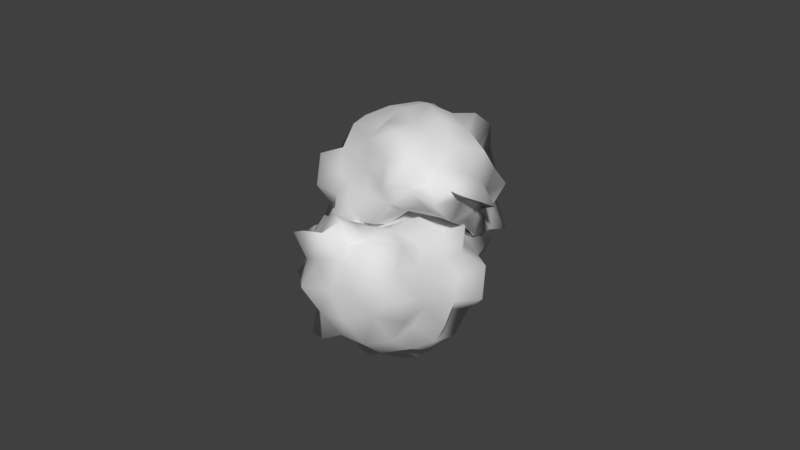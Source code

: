 # Source: ParB13.blend  (saved by Blender 2.79.0; exported with 4.5.12 LTS)
import bpy
from mathutils import Matrix  # noqa: F401  (used for matrix-valued properties, if any)

bpy.ops.wm.read_factory_settings(use_empty=True)
scene = bpy.context.scene
scene.name = 'Scene'

# ---- collections
col_collection_1 = bpy.data.collections.new('Collection 1'); scene.collection.children.link(col_collection_1)

# ---- world
world_world = bpy.data.worlds.new('World'); scene.world = world_world
world_world.color = (0.05088, 0.05088, 0.05088)
world_world.use_sun_shadow = False
world_world.sun_shadow_jitter_overblur = 0.0
world_world.cycles.sampling_method = 'MANUAL'

# ---- meshes
me_icosphere_012 = bpy.data.meshes.new('Icosphere.012')
me_icosphere_012.from_pydata([(-2.67, 1.811, -20.47), (-3.572, -7.769, -4.701), (-7.825, -13.96, -10.72), (-18.98, 1.361, -5.81), (-8.681, 16.09, -4.634), (8.201, 10.31, -4.48), (0.6856, -13.65, 10.97), (-15.31, -6.939, 10.18), (-17.94, 11.55, 11.79), (0.8175, 15.84, 10.73), (9.909, 1.519, 10.6), (-3.892, 1.348, 19.1), (-5.401, -7.342, -22.0), (-1.48, -4.143, -18.0), (-6.672, -11.36, -8.963), (3.735, 1.117, -4.821), (0.87, 6.076, -10.14), (-11.42, 1.239, -16.27), (-15.19, -7.591, -11.97), (-6.662, 10.69, -12.81), (-15.36, 9.675, -5.694), (0.08029, 13.68, -4.918), (3.566, -3.008, 6.141), (10.58, 6.56, 3.531), (-5.069, -14.24, 2.872), (-2.037, -11.79, 5.614), (-21.95, -4.528, 3.067), (-13.75, -12.48, 2.172), (-13.93, 15.17, 3.108), (-20.12, 6.621, 3.108), (5.369, 14.16, 3.117), (-3.892, 17.67, 3.108), (8.017, -8.051, 12.69), (-8.858, -13.89, 13.0), (-19.34, 1.348, 12.66), (-8.189, 14.57, 11.7), (7.142, 9.389, 11.57), (-1.475, -6.141, 15.86), (4.954, 1.349, 17.42), (-11.41, -4.115, 18.15), (-10.93, 6.46, 17.18), (-0.8483, 10.72, 19.04), (-5.003, -3.237, -18.26), (-1.434, -6.709, -11.14), (-7.608, -10.82, -9.161), (-2.022, -1.71, -4.072), (5.134, 8.393, -7.918), (-7.683, 1.837, -18.84), (-17.32, -3.028, -8.97), (-4.818, 5.536, -15.53), (-11.02, 11.34, -4.141), (3.83, 12.11, -4.656), (1.562, -6.66, -0.2983), (9.203, 4.204, 7.208), (-6.427, -10.63, -3.034), (0.8888, -13.83, 7.473), (-21.65, -1.599, -1.852), (-14.9, -9.957, 6.426), (-11.47, 15.91, -0.8162), (-17.57, 8.167, 6.761), (5.55, 11.34, -0.1409), (-1.785, 15.46, 6.517), (5.184, -11.96, 12.08), (-11.25, -8.591, 10.4), (-19.79, 6.657, 12.93), (-3.777, 15.45, 11.38), (9.424, 5.615, 11.47), (-0.807, -8.812, 12.93), (0.4108, 1.348, 18.25), (-13.43, -5.581, 13.88), (-14.82, 9.29, 15.46), (-0.3263, 12.32, 13.65), (-6.661, -11.3, -16.6), (-2.547, -1.269, -18.58), (-2.277, -10.39, -7.25), (5.945, 5.634, -4.663), (-0.4696, 3.897, -15.3), (-16.29, 1.506, -11.85), (-10.6, -9.542, -10.65), (-7.22, 11.78, -7.295), (-18.36, 6.038, -6.369), (-4.006, 15.4, -5.132), (8.187, -1.51, 7.926), (9.27, 8.374, -0.3421), (-3.505, -11.54, 6.769), (-3.196, -9.771, 0.5743), (-18.88, -6.14, 7.072), (-9.546, -10.7, -3.672), (-16.12, 13.79, 7.277), (-17.23, 3.58, -0.7847), (2.925, 14.44, 6.635), (-5.861, 14.53, -0.07785), (6.718, -1.935, 11.27), (-3.98, -11.4, 10.65), (-14.53, -2.205, 9.688), (-14.04, 15.08, 13.12), (3.318, 11.44, 10.38), (-2.711, -2.286, 16.56), (10.29, 1.247, 16.22), (-7.615, -1.357, 19.31), (-7.51, 3.977, 18.85), (-2.739, 4.896, 16.24), (1.767, 5.459, 17.12), (7.101, 5.893, 15.6), (3.824, 10.38, 15.59), (-6.012, 7.872, 16.87), (-4.746, 12.45, 14.79), (-9.303, 10.08, 13.85), (-12.12, 1.348, 19.4), (-13.28, 3.672, 13.18), (-15.61, -1.455, 15.79), (-5.862, -4.715, 15.98), (-9.735, -8.149, 14.8), (-4.653, -8.969, 13.92), (1.428, -2.517, 16.39), (2.908, -7.237, 15.1), (6.573, -3.234, 15.73), (8.954, 7.958, 7.604), (7.661, 10.23, 3.256), (9.278, 14.54, 8.344), (-5.768, 14.66, 7.004), (-9.257, 17.86, 3.149), (-10.72, 14.28, 7.326), (-20.38, 4.137, 7.896), (-18.22, 1.351, 3.033), (-18.16, -1.127, 7.26), (-10.88, -12.12, 7.025), (-8.636, -12.37, 2.421), (-7.046, -16.29, 8.042), (1.056, -8.342, 9.653), (2.537, -8.655, 4.875), (5.887, -5.575, 8.801), (1.262, 17.21, 3.088), (4.163, 16.72, -1.87), (-1.225, 19.18, -2.038), (-15.84, 10.03, 3.148), (-15.09, 12.81, -1.502), (-18.44, 8.564, -1.556), (-13.43, -5.604, 2.76), (-16.55, -5.19, -4.054), (-14.28, -9.987, -4.744), (-3.755, -13.35, 4.293), (-6.537, -12.2, -2.691), (-2.593, -12.64, -2.259), (8.03, 1.301, 4.414), (6.156, -2.877, -0.7295), (7.888, 3.572, -0.981), (1.281, 10.5, -8.298), (-2.186, 7.863, -11.36), (-3.101, 11.61, -8.0), (-11.31, 10.24, -9.277), (-9.807, 6.851, -15.73), (-13.39, 5.425, -11.0), (-13.04, -2.879, -14.06), (-8.054, -2.951, -18.26), (-9.503, -6.831, -16.14), (5.313, 3.063, -9.121), (0.4161, -1.194, -11.13), (1.196, 1.173, -15.17), (-6.187, -8.999, -15.1), (-2.235, -6.091, -20.43), (-1.658, -9.224, -13.71), (8.277, -2.508, -23.77), (9.179, 7.071, -7.991), (13.43, 13.27, -14.01), (24.59, -2.059, -9.101), (14.29, -16.79, -7.925), (-2.593, -11.01, -7.771), (4.921, 12.95, 7.682), (20.92, 6.242, 6.887), (23.54, -12.25, 8.496), (4.789, -16.54, 7.437), (-4.302, -2.217, 7.309), (9.499, -2.046, 15.81), (11.01, 6.645, -25.3), (7.087, 3.446, -21.29), (12.28, 10.66, -12.25), (1.872, -1.815, -8.112), (4.737, -6.774, -13.43), (17.03, -1.937, -19.56), (20.8, 6.893, -15.27), (12.27, -11.39, -16.11), (20.97, -10.37, -8.985), (5.527, -14.38, -8.209), (2.041, 2.31, 2.85), (-4.974, -7.258, 0.2403), (10.68, 13.54, -0.4185), (7.644, 11.09, 2.323), (27.56, 3.83, -0.2243), (19.36, 11.79, -1.118), (19.54, -15.87, -0.1832), (25.73, -7.319, -0.1829), (0.2379, -14.86, -0.1736), (9.499, -18.37, -0.1832), (-2.41, 7.353, 9.395), (14.46, 13.19, 9.709), (24.95, -2.045, 9.366), (13.8, -15.27, 8.412), (-1.535, -10.09, 8.278), (7.082, 5.443, 12.57), (0.6533, -2.047, 14.13), (17.02, 3.417, 14.86), (16.53, -7.158, 13.89), (6.455, -11.41, 15.75), (10.61, 2.54, -21.55), (7.041, 6.011, -14.43), (13.22, 10.12, -12.45), (7.629, 1.012, -7.363), (0.4726, -9.09, -11.21), (13.29, -2.535, -22.13), (22.93, 2.33, -12.26), (10.43, -6.234, -18.82), (16.63, -12.04, -7.432), (1.777, -12.81, -7.947), (4.045, 5.962, -3.589), (-3.596, -4.901, 3.917), (12.03, 9.93, -6.325), (4.718, 13.13, 4.182), (27.25, 0.9009, -5.143), (20.51, 9.259, 3.135), (17.08, -16.61, -4.107), (23.18, -8.865, 3.47), (0.05712, -12.03, -3.432), (7.392, -16.15, 3.226), (0.4227, 11.26, 8.787), (16.85, 7.893, 7.112), (25.39, -7.354, 9.641), (9.384, -16.15, 8.085), (-3.817, -6.313, 8.181), (6.414, 8.114, 9.643), (5.196, -2.046, 14.96), (19.04, 4.883, 10.59), (20.43, -9.988, 12.16), (5.933, -13.02, 10.36), (12.27, 10.6, -19.89), (8.154, 0.5713, -21.87), (7.884, 9.694, -10.54), (-0.3384, -6.331, -7.954), (6.077, -4.595, -18.59), (21.9, -2.204, -15.14), (16.21, 8.844, -13.94), (12.83, -12.48, -10.59), (23.97, -6.736, -9.66), (9.613, -16.1, -8.423), (-2.58, 0.8126, 4.636), (-3.663, -9.072, -3.633), (9.112, 10.84, 3.478), (8.803, 9.073, -2.717), (24.49, 5.442, 3.781), (15.15, 9.999, -6.963), (21.73, -14.49, 3.986), (22.83, -4.278, -4.076), (2.682, -15.14, 3.344), (11.47, -15.23, -3.369), (-1.111, 1.237, 7.982), (9.587, 10.71, 7.361), (20.13, 1.507, 6.397), (19.65, -15.78, 9.828), (2.289, -12.14, 7.089), (8.318, 1.588, 13.27), (-4.687, -1.945, 12.93), (13.22, 0.6588, 16.02), (13.12, -4.675, 15.56), (8.346, -5.593, 12.95), (3.84, -6.157, 13.83), (-1.494, -6.591, 12.31), (1.783, -11.07, 12.3), (11.62, -8.57, 13.58), (10.35, -13.15, 11.49), (14.91, -10.78, 10.55), (17.72, -2.046, 16.11), (18.88, -4.37, 9.89), (21.22, 0.7576, 12.5), (11.47, 4.017, 12.69), (15.34, 7.451, 11.51), (10.26, 8.271, 10.63), (4.179, 1.819, 13.1), (2.699, 6.539, 11.81), (-0.9662, 2.536, 12.43), (-3.347, -8.656, 4.313), (-2.054, -10.93, -0.03495), (-3.671, -15.23, 5.053), (11.37, -15.35, 3.713), (14.86, -18.56, -0.1423), (16.32, -14.98, 4.035), (25.99, -4.835, 4.605), (23.82, -2.048, -0.2578), (23.77, 0.4288, 3.969), (16.48, 11.42, 3.734), (14.24, 11.68, -0.87), (12.65, 15.59, 4.751), (4.551, 7.644, 6.362), (3.07, 7.957, 1.584), (-0.2801, 4.877, 5.51), (4.345, -17.91, -0.2027), (1.444, -17.42, -5.161), (6.832, -19.88, -5.329), (21.45, -10.73, -0.1429), (20.7, -13.51, -4.793), (24.05, -9.262, -4.847), (19.04, 4.906, -0.5314), (22.15, 4.492, -7.345), (19.89, 9.29, -8.035), (9.362, 12.65, 1.002), (12.14, 11.5, -5.982), (8.2, 11.94, -5.55), (-2.423, -1.999, 1.123), (-0.5494, 2.179, -4.02), (-2.281, -4.27, -4.272), (4.326, -11.19, -11.59), (7.793, -8.561, -14.65), (8.708, -12.3, -11.29), (16.92, -10.93, -12.57), (15.41, -7.549, -19.02), (19.0, -6.123, -14.29), (18.65, 2.181, -17.35), (13.66, 2.253, -21.55), (15.11, 6.133, -19.43), (0.2942, -3.761, -12.41), (5.191, 0.4962, -14.42), (4.411, -1.871, -18.46), (11.79, 8.301, -18.39), (7.842, 5.393, -23.72), (7.265, 8.526, -17.0)], [], [(0, 73, 42), (1, 43, 45), (0, 42, 47), (0, 47, 49), (0, 49, 76), (1, 45, 52), (2, 44, 54), (3, 48, 56), (4, 50, 58), (5, 51, 60), (1, 52, 85), (2, 54, 87), (3, 56, 89), (4, 58, 91), (5, 60, 83), (6, 62, 67), (7, 63, 69), (8, 64, 70), (9, 65, 71), (10, 66, 98), (38, 102, 68), (38, 103, 102), (36, 96, 104), (41, 105, 101), (41, 106, 105), (35, 95, 107), (40, 108, 100), (40, 109, 108), (34, 94, 110), (39, 111, 99), (39, 112, 111), (33, 93, 113), (37, 114, 97), (37, 115, 114), (32, 92, 116), (23, 117, 53), (23, 118, 117), (30, 90, 119), (31, 120, 61), (31, 121, 120), (28, 88, 122), (29, 123, 59), (29, 124, 123), (26, 86, 125), (27, 126, 57), (27, 127, 126), (24, 84, 128), (25, 129, 55), (25, 130, 129), (22, 82, 131), (30, 132, 90), (30, 133, 132), (21, 81, 134), (28, 135, 88), (28, 136, 135), (20, 80, 137), (26, 138, 86), (26, 139, 138), (18, 78, 140), (24, 141, 84), (24, 142, 141), (14, 74, 143), (22, 144, 82), (22, 145, 144), (15, 75, 146), (16, 147, 46), (16, 148, 147), (19, 79, 149), (19, 150, 79), (19, 151, 150), (17, 77, 152), (17, 153, 77), (17, 154, 153), (12, 72, 155), (15, 156, 75), (15, 157, 156), (13, 73, 158), (12, 159, 72), (12, 160, 159), (13, 43, 161), (161, 74, 14), (161, 43, 74), (43, 1, 74), (159, 161, 14), (159, 160, 161), (160, 13, 161), (72, 44, 2), (72, 159, 44), (159, 14, 44), (158, 76, 16), (158, 73, 76), (73, 0, 76), (156, 158, 16), (156, 157, 158), (157, 13, 158), (75, 46, 5), (75, 156, 46), (156, 16, 46), (155, 78, 18), (155, 72, 78), (72, 2, 78), (153, 155, 18), (153, 154, 155), (154, 12, 155), (77, 48, 3), (77, 153, 48), (153, 18, 48), (152, 80, 20), (152, 77, 80), (77, 3, 80), (150, 152, 20), (150, 151, 152), (151, 17, 152), (79, 50, 4), (79, 150, 50), (150, 20, 50), (149, 81, 21), (149, 79, 81), (79, 4, 81), (147, 149, 21), (147, 148, 149), (148, 19, 149), (46, 51, 5), (46, 147, 51), (147, 21, 51), (146, 83, 23), (146, 75, 83), (75, 5, 83), (144, 146, 23), (144, 145, 146), (145, 15, 146), (82, 53, 10), (82, 144, 53), (144, 23, 53), (143, 85, 25), (143, 74, 85), (74, 1, 85), (141, 143, 25), (141, 142, 143), (142, 14, 143), (84, 55, 6), (84, 141, 55), (141, 25, 55), (140, 87, 27), (140, 78, 87), (78, 2, 87), (138, 140, 27), (138, 139, 140), (139, 18, 140), (86, 57, 7), (86, 138, 57), (138, 27, 57), (137, 89, 29), (137, 80, 89), (80, 3, 89), (135, 137, 29), (135, 136, 137), (136, 20, 137), (88, 59, 8), (88, 135, 59), (135, 29, 59), (134, 91, 31), (134, 81, 91), (81, 4, 91), (132, 134, 31), (132, 133, 134), (133, 21, 134), (90, 61, 9), (90, 132, 61), (132, 31, 61), (131, 92, 32), (131, 82, 92), (82, 10, 92), (129, 131, 32), (129, 130, 131), (130, 22, 131), (55, 62, 6), (55, 129, 62), (129, 32, 62), (128, 93, 33), (128, 84, 93), (84, 6, 93), (126, 128, 33), (126, 127, 128), (127, 24, 128), (57, 63, 7), (57, 126, 63), (126, 33, 63), (125, 94, 34), (125, 86, 94), (86, 7, 94), (123, 125, 34), (123, 124, 125), (124, 26, 125), (59, 64, 8), (59, 123, 64), (123, 34, 64), (122, 95, 35), (122, 88, 95), (88, 8, 95), (120, 122, 35), (120, 121, 122), (121, 28, 122), (61, 65, 9), (61, 120, 65), (120, 35, 65), (119, 96, 36), (119, 90, 96), (90, 9, 96), (117, 119, 36), (117, 118, 119), (118, 30, 119), (53, 66, 10), (53, 117, 66), (117, 36, 66), (116, 98, 38), (116, 92, 98), (92, 10, 98), (114, 116, 38), (114, 115, 116), (115, 32, 116), (97, 68, 11), (97, 114, 68), (114, 38, 68), (113, 67, 37), (113, 93, 67), (93, 6, 67), (111, 113, 37), (111, 112, 113), (112, 33, 113), (99, 97, 11), (99, 111, 97), (111, 37, 97), (110, 69, 39), (110, 94, 69), (94, 7, 69), (108, 110, 39), (108, 109, 110), (109, 34, 110), (100, 99, 11), (100, 108, 99), (108, 39, 99), (107, 70, 40), (107, 95, 70), (95, 8, 70), (105, 107, 40), (105, 106, 107), (106, 35, 107), (101, 100, 11), (101, 105, 100), (105, 40, 100), (104, 71, 41), (104, 96, 71), (96, 9, 71), (102, 104, 41), (102, 103, 104), (103, 36, 104), (68, 101, 11), (68, 102, 101), (102, 41, 101), (98, 103, 38), (98, 66, 103), (66, 36, 103), (71, 106, 41), (71, 65, 106), (65, 35, 106), (70, 109, 40), (70, 64, 109), (64, 34, 109), (69, 112, 39), (69, 63, 112), (63, 33, 112), (67, 115, 37), (67, 62, 115), (62, 32, 115), (83, 118, 23), (83, 60, 118), (60, 30, 118), (91, 121, 31), (91, 58, 121), (58, 28, 121), (89, 124, 29), (89, 56, 124), (56, 26, 124), (87, 127, 27), (87, 54, 127), (54, 24, 127), (85, 130, 25), (85, 52, 130), (52, 22, 130), (60, 133, 30), (60, 51, 133), (51, 21, 133), (58, 136, 28), (58, 50, 136), (50, 20, 136), (56, 139, 26), (56, 48, 139), (48, 18, 139), (54, 142, 24), (54, 44, 142), (44, 14, 142), (52, 145, 22), (52, 45, 145), (45, 15, 145), (76, 148, 16), (76, 49, 148), (49, 19, 148), (49, 151, 19), (49, 47, 151), (47, 17, 151), (47, 154, 17), (47, 42, 154), (42, 12, 154), (45, 157, 15), (45, 43, 157), (43, 13, 157), (42, 160, 12), (42, 73, 160), (73, 13, 160), (162, 235, 204), (163, 205, 207), (162, 204, 209), (162, 209, 211), (162, 211, 238), (163, 207, 214), (164, 206, 216), (165, 210, 218), (166, 212, 220), (167, 213, 222), (163, 214, 247), (164, 216, 249), (165, 218, 251), (166, 220, 253), (167, 222, 245), (168, 224, 229), (169, 225, 231), (170, 226, 232), (171, 227, 233), (172, 228, 260), (200, 264, 230), (200, 265, 264), (198, 258, 266), (203, 267, 263), (203, 268, 267), (197, 257, 269), (202, 270, 262), (202, 271, 270), (196, 256, 272), (201, 273, 261), (201, 274, 273), (195, 255, 275), (199, 276, 259), (199, 277, 276), (194, 254, 278), (185, 279, 215), (185, 280, 279), (192, 252, 281), (193, 282, 223), (193, 283, 282), (190, 250, 284), (191, 285, 221), (191, 286, 285), (188, 248, 287), (189, 288, 219), (189, 289, 288), (186, 246, 290), (187, 291, 217), (187, 292, 291), (184, 244, 293), (192, 294, 252), (192, 295, 294), (183, 243, 296), (190, 297, 250), (190, 298, 297), (182, 242, 299), (188, 300, 248), (188, 301, 300), (180, 240, 302), (186, 303, 246), (186, 304, 303), (176, 236, 305), (184, 306, 244), (184, 307, 306), (177, 237, 308), (178, 309, 208), (178, 310, 309), (181, 241, 311), (181, 312, 241), (181, 313, 312), (179, 239, 314), (179, 315, 239), (179, 316, 315), (174, 234, 317), (177, 318, 237), (177, 319, 318), (175, 235, 320), (174, 321, 234), (174, 322, 321), (175, 205, 323), (323, 236, 176), (323, 205, 236), (205, 163, 236), (321, 323, 176), (321, 322, 323), (322, 175, 323), (234, 206, 164), (234, 321, 206), (321, 176, 206), (320, 238, 178), (320, 235, 238), (235, 162, 238), (318, 320, 178), (318, 319, 320), (319, 175, 320), (237, 208, 167), (237, 318, 208), (318, 178, 208), (317, 240, 180), (317, 234, 240), (234, 164, 240), (315, 317, 180), (315, 316, 317), (316, 174, 317), (239, 210, 165), (239, 315, 210), (315, 180, 210), (314, 242, 182), (314, 239, 242), (239, 165, 242), (312, 314, 182), (312, 313, 314), (313, 179, 314), (241, 212, 166), (241, 312, 212), (312, 182, 212), (311, 243, 183), (311, 241, 243), (241, 166, 243), (309, 311, 183), (309, 310, 311), (310, 181, 311), (208, 213, 167), (208, 309, 213), (309, 183, 213), (308, 245, 185), (308, 237, 245), (237, 167, 245), (306, 308, 185), (306, 307, 308), (307, 177, 308), (244, 215, 172), (244, 306, 215), (306, 185, 215), (305, 247, 187), (305, 236, 247), (236, 163, 247), (303, 305, 187), (303, 304, 305), (304, 176, 305), (246, 217, 168), (246, 303, 217), (303, 187, 217), (302, 249, 189), (302, 240, 249), (240, 164, 249), (300, 302, 189), (300, 301, 302), (301, 180, 302), (248, 219, 169), (248, 300, 219), (300, 189, 219), (299, 251, 191), (299, 242, 251), (242, 165, 251), (297, 299, 191), (297, 298, 299), (298, 182, 299), (250, 221, 170), (250, 297, 221), (297, 191, 221), (296, 253, 193), (296, 243, 253), (243, 166, 253), (294, 296, 193), (294, 295, 296), (295, 183, 296), (252, 223, 171), (252, 294, 223), (294, 193, 223), (293, 254, 194), (293, 244, 254), (244, 172, 254), (291, 293, 194), (291, 292, 293), (292, 184, 293), (217, 224, 168), (217, 291, 224), (291, 194, 224), (290, 255, 195), (290, 246, 255), (246, 168, 255), (288, 290, 195), (288, 289, 290), (289, 186, 290), (219, 225, 169), (219, 288, 225), (288, 195, 225), (287, 256, 196), (287, 248, 256), (248, 169, 256), (285, 287, 196), (285, 286, 287), (286, 188, 287), (221, 226, 170), (221, 285, 226), (285, 196, 226), (284, 257, 197), (284, 250, 257), (250, 170, 257), (282, 284, 197), (282, 283, 284), (283, 190, 284), (223, 227, 171), (223, 282, 227), (282, 197, 227), (281, 258, 198), (281, 252, 258), (252, 171, 258), (279, 281, 198), (279, 280, 281), (280, 192, 281), (215, 228, 172), (215, 279, 228), (279, 198, 228), (278, 260, 200), (278, 254, 260), (254, 172, 260), (276, 278, 200), (276, 277, 278), (277, 194, 278), (259, 230, 173), (259, 276, 230), (276, 200, 230), (275, 229, 199), (275, 255, 229), (255, 168, 229), (273, 275, 199), (273, 274, 275), (274, 195, 275), (261, 259, 173), (261, 273, 259), (273, 199, 259), (272, 231, 201), (272, 256, 231), (256, 169, 231), (270, 272, 201), (270, 271, 272), (271, 196, 272), (262, 261, 173), (262, 270, 261), (270, 201, 261), (269, 232, 202), (269, 257, 232), (257, 170, 232), (267, 269, 202), (267, 268, 269), (268, 197, 269), (263, 262, 173), (263, 267, 262), (267, 202, 262), (266, 233, 203), (266, 258, 233), (258, 171, 233), (264, 266, 203), (264, 265, 266), (265, 198, 266), (230, 263, 173), (230, 264, 263), (264, 203, 263), (260, 265, 200), (260, 228, 265), (228, 198, 265), (233, 268, 203), (233, 227, 268), (227, 197, 268), (232, 271, 202), (232, 226, 271), (226, 196, 271), (231, 274, 201), (231, 225, 274), (225, 195, 274), (229, 277, 199), (229, 224, 277), (224, 194, 277), (245, 280, 185), (245, 222, 280), (222, 192, 280), (253, 283, 193), (253, 220, 283), (220, 190, 283), (251, 286, 191), (251, 218, 286), (218, 188, 286), (249, 289, 189), (249, 216, 289), (216, 186, 289), (247, 292, 187), (247, 214, 292), (214, 184, 292), (222, 295, 192), (222, 213, 295), (213, 183, 295), (220, 298, 190), (220, 212, 298), (212, 182, 298), (218, 301, 188), (218, 210, 301), (210, 180, 301), (216, 304, 186), (216, 206, 304), (206, 176, 304), (214, 307, 184), (214, 207, 307), (207, 177, 307), (238, 310, 178), (238, 211, 310), (211, 181, 310), (211, 313, 181), (211, 209, 313), (209, 179, 313), (209, 316, 179), (209, 204, 316), (204, 174, 316), (207, 319, 177), (207, 205, 319), (205, 175, 319), (204, 322, 174), (204, 235, 322), (235, 175, 322)])
me_icosphere_012.polygons.foreach_set('use_smooth', [True] * 640)
_uv = me_icosphere_012.uv_layers.new(name='UVMap')
_uv.uv.foreach_set('vector', [0.7859, 0.6859, 0.788, 0.708, 0.7661, 0.7247, 0.3244, 0.082, 0.3782, 0.05208, 0.3582, 0.1278, 0.7859, 0.6859, 0.7661, 0.7247, 0.7407, 0.6822, 0.7859, 0.6859, 0.7407, 0.6822, 0.7668, 0.6415, 0.9718, 0.43, 0.9333, 0.3946, 0.9718, 0.3793, 0.9529, 0.6845, 0.9083, 0.6503, 0.9529, 0.6328, 0.8804, 0.1122, 0.9109, 0.1214, 0.9245, 0.1737, 0.2789, 0.418, 0.273, 0.3745, 0.3231, 0.4059, 0.9704, 0.2098, 1.0, 0.1737, 1.0, 0.2223, 0.1865, 0.7636, 0.2248, 0.7469, 0.2248, 0.7908, 0.1919, 0.8678, 0.226, 0.9162, 0.1865, 0.9164, 0.8058, 0.2142, 0.8004, 0.1459, 0.8281, 0.1524, 0.2789, 0.418, 0.3231, 0.4059, 0.3094, 0.4601, 0.8011, 0.5276, 0.7596, 0.5368, 0.7743, 0.4863, 0.1865, 0.7636, 0.2248, 0.7908, 0.1889, 0.8022, 0.5701, 0.7997, 0.5259, 0.8035, 0.5601, 0.752, 0.7579, 0.8462, 0.7213, 0.8329, 0.7528, 0.8105, 0.3747, 0.5729, 0.4051, 0.5358, 0.414, 0.5777, 0.7319, 0.5812, 0.7504, 0.5438, 0.7589, 0.5812, 0.3032, 0.2459, 0.3199, 0.2784, 0.2647, 0.278, 0.4674, 0.6889, 0.4762, 0.644, 0.5031, 0.668, 0.4674, 0.6889, 0.433, 0.6662, 0.4762, 0.644, 0.7273, 0.3316, 0.722, 0.3697, 0.6813, 0.3458, 0.4736, 0.5884, 0.5289, 0.5928, 0.5156, 0.631, 0.9182, 0.9575, 0.9547, 0.9332, 0.9547, 0.98, 0.8379, 0.9049, 0.8379, 0.9586, 0.8018, 0.9103, 0.5739, 0.5823, 0.6026, 0.6126, 0.5552, 0.6128, 0.6126, 0.2515, 0.6592, 0.2629, 0.6137, 0.303, 0.643, 0.9147, 0.6039, 0.9529, 0.5988, 0.8972, 0.6208, 0.6604, 0.5808, 0.6928, 0.5778, 0.6529, 0.6208, 0.6604, 0.6273, 0.7054, 0.5808, 0.6928, 0.8853, 0.5307, 0.923, 0.5153, 0.9333, 0.5506, 0.5516, 0.7228, 0.5127, 0.7059, 0.5449, 0.6862, 0.5516, 0.7228, 0.5217, 0.7514, 0.5127, 0.7059, 0.2302, 0.1924, 0.2722, 0.2243, 0.2345, 0.2421, 0.3811, 0.238, 0.3584, 0.2707, 0.34, 0.2432, 0.1886, 0.8394, 0.2172, 0.8266, 0.218, 0.8678, 0.7871, 0.3818, 0.749, 0.3897, 0.7568, 0.3314, 0.7517, 0.4622, 0.7155, 0.4604, 0.7327, 0.4301, 0.7517, 0.4622, 0.7325, 0.5065, 0.7155, 0.4604, 0.7191, 0.5422, 0.678, 0.5438, 0.6959, 0.4996, 0.3269, 0.4935, 0.3759, 0.4939, 0.3494, 0.5264, 0.3269, 0.4935, 0.3494, 0.4568, 0.3759, 0.4939, 0.3751, 0.4033, 0.4143, 0.4145, 0.394, 0.4556, 0.8652, 0.09978, 0.8415, 0.05535, 0.8804, 0.0628, 0.8652, 0.09978, 0.8195, 0.09631, 0.8415, 0.05535, 0.9176, 0.441, 0.9333, 0.4814, 0.8822, 0.4804, 0.203, 0.7243, 0.1865, 0.6779, 0.2294, 0.7096, 0.9929, 0.976, 0.9547, 0.976, 0.9675, 0.9332, 0.9718, 0.3702, 0.9958, 0.3314, 0.9989, 0.3702, 0.7871, 0.3818, 0.7702, 0.4192, 0.749, 0.3897, 0.7871, 0.3818, 0.8221, 0.4125, 0.7702, 0.4192, 0.0508, 0.727, 0.06804, 0.7631, 0.0214, 0.7751, 0.29, 0.5731, 0.3126, 0.5294, 0.3291, 0.5752, 0.29, 0.5731, 0.2635, 0.533, 0.3126, 0.5294, 0.2437, 0.4906, 0.254, 0.4531, 0.2814, 0.4926, 0.0, 0.8873, 0.07439, 0.9109, 0.01564, 0.9319, 0.0, 0.8873, 0.06843, 0.8433, 0.07439, 0.9109, 0.8804, 0.2304, 0.8369, 0.2163, 0.8712, 0.1636, 0.1256, 0.7972, 0.1222, 0.8131, 0.1049, 0.8261, 0.9718, 0.4192, 0.9831, 0.3702, 0.9831, 0.4299, 0.146, 0.7397, 0.1846, 0.7532, 0.1865, 0.7993, 0.6566, 0.5438, 0.6687, 0.5801, 0.6352, 0.5801, 0.2939, 0.1841, 0.3462, 0.1456, 0.3396, 0.206, 0.3916, 0.1464, 0.4211, 0.1794, 0.3886, 0.1889, 0.1004, 0.665, 0.06804, 0.6937, 0.05427, 0.657, 0.1004, 0.665, 0.1124, 0.6934, 0.06804, 0.6937, 0.8401, 0.7444, 0.8202, 0.7911, 0.7913, 0.7671, 0.8401, 0.7444, 0.8596, 0.7923, 0.8202, 0.7911, 0.8401, 0.7444, 0.8741, 0.7316, 0.8596, 0.7923, 0.7075, 0.6814, 0.6641, 0.6687, 0.69, 0.6322, 0.7075, 0.6814, 0.694, 0.7121, 0.6641, 0.6687, 0.7075, 0.6814, 0.7383, 0.7225, 0.694, 0.7121, 0.9182, 0.9317, 0.9239, 0.871, 0.9488, 0.8944, 0.3916, 0.1464, 0.435, 0.1349, 0.4211, 0.1794, 0.3916, 0.1464, 0.4138, 0.09067, 0.435, 0.1349, 0.7689, 0.8827, 0.7864, 0.9015, 0.7639, 0.9411, 0.9245, 0.0, 0.9197, 0.06438, 0.8963, 0.0549, 0.1477, 0.6198, 0.1748, 0.6324, 0.1451, 0.6831, 0.439, 0.02825, 0.3782, 0.05208, 0.3806, 0.01951, 0.1865, 0.6941, 0.1846, 0.7532, 0.146, 0.7397, 0.3806, 0.01951, 0.3782, 0.05208, 0.3292, 0.04991, 0.3782, 0.05208, 0.3244, 0.082, 0.3292, 0.04991, 0.1451, 0.6831, 0.1865, 0.6941, 0.146, 0.7397, 0.1451, 0.6831, 0.1748, 0.6324, 0.1865, 0.6941, 0.4426, 0.0, 0.439, 0.02825, 0.3806, 0.01951, 0.8963, 0.0549, 0.9109, 0.1214, 0.8804, 0.1122, 0.8963, 0.0549, 0.9197, 0.06438, 0.9109, 0.1214, 0.1451, 0.6831, 0.146, 0.7397, 0.1368, 0.7381, 0.987, 0.4934, 0.9724, 0.4783, 0.987, 0.43, 0.7639, 0.9411, 0.7864, 0.9015, 0.7864, 0.9579, 0.9956, 0.04991, 0.964, 0.04991, 0.9674, 0.0, 0.08696, 0.6198, 0.1368, 0.6233, 0.1004, 0.665, 0.435, 0.1349, 0.4138, 0.09067, 0.4562, 0.08298, 0.4138, 0.09067, 0.439, 0.02825, 0.4562, 0.08298, 0.4211, 0.1794, 0.4572, 0.178, 0.4515, 0.2137, 0.4211, 0.1794, 0.435, 0.1349, 0.4572, 0.178, 0.08696, 0.6198, 0.1004, 0.665, 0.05427, 0.657, 0.8291, 0.267, 0.8369, 0.2163, 0.8804, 0.2304, 0.9488, 0.8944, 0.9239, 0.871, 0.9633, 0.841, 0.642, 0.8689, 0.6159, 0.8206, 0.642, 0.8035, 0.694, 0.7121, 0.7263, 0.7512, 0.6757, 0.7482, 0.694, 0.7121, 0.7383, 0.7225, 0.7263, 0.7512, 0.9633, 0.9332, 0.9182, 0.9317, 0.9488, 0.8944, 0.2302, 0.3996, 0.273, 0.3745, 0.2789, 0.418, 0.2302, 0.3996, 0.232, 0.3637, 0.273, 0.3745, 0.232, 0.3637, 0.2691, 0.3314, 0.273, 0.3745, 0.69, 0.6322, 0.6457, 0.616, 0.6725, 0.5823, 0.69, 0.6322, 0.6641, 0.6687, 0.6457, 0.616, 0.2302, 0.3996, 0.2789, 0.418, 0.254, 0.4531, 0.7084, 0.5858, 0.69, 0.6322, 0.6725, 0.5823, 0.9451, 0.5267, 0.9333, 0.466, 0.9724, 0.4854, 0.9333, 0.466, 0.9724, 0.43, 0.9724, 0.4854, 0.1149, 0.7562, 0.1368, 0.7821, 0.09404, 0.7972, 0.8202, 0.7911, 0.8596, 0.7923, 0.8349, 0.8323, 0.8596, 0.7923, 0.8741, 0.8377, 0.8349, 0.8323, 0.08995, 0.7285, 0.06804, 0.7631, 0.0508, 0.727, 0.08995, 0.7285, 0.1149, 0.7562, 0.06804, 0.7631, 0.1149, 0.7562, 0.09404, 0.7972, 0.06804, 0.7631, 0.06804, 0.6937, 0.08995, 0.7285, 0.0508, 0.727, 0.06804, 0.6937, 0.1124, 0.6934, 0.08995, 0.7285, 0.7958, 0.7328, 0.8401, 0.7444, 0.7913, 0.7671, 0.05427, 0.657, 0.03475, 0.6942, 0.01613, 0.6559, 0.05427, 0.657, 0.06804, 0.6937, 0.03475, 0.6942, 0.6687, 0.5572, 0.7015, 0.5438, 0.7015, 0.5796, 0.3886, 0.1889, 0.4148, 0.2261, 0.3811, 0.238, 0.3886, 0.1889, 0.4211, 0.1794, 0.4148, 0.2261, 0.4211, 0.1794, 0.4515, 0.2137, 0.4148, 0.2261, 0.3396, 0.206, 0.3886, 0.1889, 0.3811, 0.238, 0.3396, 0.206, 0.3462, 0.1456, 0.3886, 0.1889, 0.3462, 0.1456, 0.3916, 0.1464, 0.3886, 0.1889, 0.3002, 0.2082, 0.34, 0.2432, 0.3032, 0.2459, 0.3002, 0.2082, 0.3396, 0.206, 0.34, 0.2432, 0.3396, 0.206, 0.3811, 0.238, 0.34, 0.2432, 0.2821, 0.0644, 0.2782, 0.1003, 0.2352, 0.1177, 0.2821, 0.0644, 0.3292, 0.04991, 0.2782, 0.1003, 0.3292, 0.04991, 0.3244, 0.082, 0.2782, 0.1003, 0.2315, 0.09806, 0.2821, 0.0644, 0.2352, 0.1177, 0.1791, 0.8592, 0.1503, 0.7967, 0.1865, 0.7993, 0.1503, 0.7967, 0.146, 0.7397, 0.1865, 0.7993, 0.1049, 0.8261, 0.1256, 0.864, 0.09927, 0.8818, 0.1049, 0.8261, 0.1222, 0.8131, 0.1256, 0.864, 0.2079, 0.7469, 0.203, 0.7243, 0.2294, 0.7096, 0.8712, 0.1636, 0.8281, 0.1524, 0.8652, 0.09978, 0.8712, 0.1636, 0.8369, 0.2163, 0.8281, 0.1524, 0.1085, 0.9802, 0.07439, 0.9802, 0.09376, 0.9172, 0.378, 0.4125, 0.3372, 0.3453, 0.4033, 0.3563, 0.378, 0.4125, 0.3216, 0.3802, 0.3372, 0.3453, 0.3216, 0.3802, 0.2691, 0.3314, 0.3372, 0.3453, 0.7817, 0.8827, 0.7409, 0.8754, 0.7579, 0.8462, 0.9977, 0.5769, 0.9685, 0.5381, 0.9977, 0.5267, 0.378, 0.4125, 0.4033, 0.3563, 0.4261, 0.3911, 0.2814, 0.4926, 0.3094, 0.4601, 0.3269, 0.4935, 0.2814, 0.4926, 0.254, 0.4531, 0.3094, 0.4601, 0.254, 0.4531, 0.2789, 0.418, 0.3094, 0.4601, 0.3126, 0.5294, 0.2814, 0.4926, 0.3269, 0.4935, 0.3126, 0.5294, 0.2635, 0.533, 0.2814, 0.4926, 0.2635, 0.533, 0.2437, 0.4906, 0.2814, 0.4926, 0.3291, 0.5752, 0.3494, 0.5264, 0.3747, 0.5729, 0.3291, 0.5752, 0.3126, 0.5294, 0.3494, 0.5264, 0.3126, 0.5294, 0.3269, 0.4935, 0.3494, 0.5264, 0.8778, 0.279, 0.8362, 0.3103, 0.8317, 0.267, 0.8778, 0.279, 0.8778, 0.328, 0.8362, 0.3103, 0.8221, 0.49, 0.8011, 0.5276, 0.7743, 0.4863, 0.7702, 0.4192, 0.8024, 0.4603, 0.7517, 0.4622, 0.7702, 0.4192, 0.8221, 0.4125, 0.8024, 0.4603, 0.0, 0.7262, 0.0508, 0.727, 0.0214, 0.7751, 0.749, 0.3897, 0.7327, 0.4301, 0.7062, 0.3941, 0.749, 0.3897, 0.7702, 0.4192, 0.7327, 0.4301, 0.7702, 0.4192, 0.7517, 0.4622, 0.7327, 0.4301, 0.2661, 0.1843, 0.2722, 0.2243, 0.2302, 0.1924, 0.2661, 0.1843, 0.3002, 0.2082, 0.2722, 0.2243, 0.3002, 0.2082, 0.3032, 0.2459, 0.2722, 0.2243, 0.9333, 0.1999, 0.9704, 0.2162, 0.9667, 0.2586, 0.9333, 0.1999, 0.9704, 0.1737, 0.9704, 0.2162, 0.2678, 0.1377, 0.2939, 0.1841, 0.2661, 0.1843, 0.1256, 0.864, 0.1155, 0.9172, 0.09927, 0.8818, 0.2294, 0.7096, 0.1865, 0.6779, 0.2294, 0.661, 0.1865, 0.6779, 0.2147, 0.6198, 0.2294, 0.661, 0.8822, 0.4804, 0.923, 0.5153, 0.8853, 0.5307, 0.8822, 0.4804, 0.9333, 0.4814, 0.923, 0.5153, 0.1049, 0.8261, 0.09927, 0.8818, 0.07439, 0.8442, 0.8415, 0.05535, 0.8016, 0.04324, 0.8228, 0.0, 0.8415, 0.05535, 0.8195, 0.09631, 0.8016, 0.04324, 0.8195, 0.09631, 0.785, 0.09046, 0.8016, 0.04324, 0.7409, 0.8754, 0.7213, 0.8329, 0.7579, 0.8462, 0.4153, 0.9563, 0.4153, 0.9968, 0.3823, 0.9768, 0.5082, 0.2515, 0.5082, 0.3091, 0.4723, 0.2738, 0.643, 0.9646, 0.6039, 0.9529, 0.643, 0.9147, 0.1085, 0.9537, 0.135, 0.9172, 0.135, 0.9735, 0.7231, 0.9672, 0.7201, 0.9353, 0.7639, 0.9363, 0.3759, 0.4939, 0.394, 0.4556, 0.4261, 0.4947, 0.3759, 0.4939, 0.3494, 0.4568, 0.394, 0.4556, 0.3494, 0.4568, 0.3751, 0.4033, 0.394, 0.4556, 0.3494, 0.5264, 0.4051, 0.5358, 0.3747, 0.5729, 0.3494, 0.5264, 0.3759, 0.4939, 0.4051, 0.5358, 0.3759, 0.4939, 0.4261, 0.4947, 0.4051, 0.5358, 0.6959, 0.4996, 0.6352, 0.5072, 0.6679, 0.4635, 0.6959, 0.4996, 0.678, 0.5438, 0.6352, 0.5072, 0.3291, 0.5752, 0.3747, 0.5729, 0.3702, 0.6143, 0.7155, 0.4604, 0.6959, 0.4996, 0.6679, 0.4635, 0.7155, 0.4604, 0.7325, 0.5065, 0.6959, 0.4996, 0.7325, 0.5065, 0.7191, 0.5422, 0.6959, 0.4996, 0.7327, 0.4301, 0.6852, 0.4292, 0.7062, 0.3941, 0.7327, 0.4301, 0.7155, 0.4604, 0.6852, 0.4292, 0.7155, 0.4604, 0.6679, 0.4635, 0.6852, 0.4292, 0.7195, 0.9044, 0.7195, 0.9632, 0.6918, 0.9374, 0.7568, 0.3314, 0.749, 0.3897, 0.722, 0.3697, 0.502, 0.9572, 0.4708, 0.9315, 0.502, 0.9157, 0.3584, 0.2707, 0.3919, 0.3198, 0.3361, 0.3029, 0.3584, 0.2707, 0.3979, 0.2591, 0.3919, 0.3198, 0.9936, 0.1498, 0.9633, 0.1237, 0.9936, 0.09734, 0.34, 0.2432, 0.3199, 0.2784, 0.3032, 0.2459, 0.34, 0.2432, 0.3584, 0.2707, 0.3199, 0.2784, 0.3584, 0.2707, 0.3361, 0.3029, 0.3199, 0.2784, 0.475, 0.7346, 0.4261, 0.7147, 0.4674, 0.6889, 0.2345, 0.2421, 0.2722, 0.2243, 0.2647, 0.278, 0.2722, 0.2243, 0.3032, 0.2459, 0.2647, 0.278, 0.5127, 0.7059, 0.475, 0.7346, 0.4674, 0.6889, 0.5127, 0.7059, 0.5217, 0.7514, 0.475, 0.7346, 0.5217, 0.7514, 0.4863, 0.784, 0.475, 0.7346, 0.5449, 0.6862, 0.5031, 0.668, 0.5368, 0.6481, 0.5449, 0.6862, 0.5127, 0.7059, 0.5031, 0.668, 0.5127, 0.7059, 0.4674, 0.6889, 0.5031, 0.668, 0.5907, 0.735, 0.5601, 0.752, 0.5516, 0.7228, 0.5907, 0.735, 0.5985, 0.7631, 0.5601, 0.752, 0.5985, 0.7631, 0.5701, 0.7997, 0.5601, 0.752, 0.5808, 0.6928, 0.5907, 0.735, 0.5516, 0.7228, 0.5808, 0.6928, 0.6273, 0.7054, 0.5907, 0.735, 0.6273, 0.7054, 0.6457, 0.7571, 0.5907, 0.735, 0.5778, 0.6529, 0.5449, 0.6862, 0.5368, 0.6481, 0.5778, 0.6529, 0.5808, 0.6928, 0.5449, 0.6862, 0.5808, 0.6928, 0.5516, 0.7228, 0.5449, 0.6862, 0.7817, 0.8027, 0.7528, 0.8105, 0.7482, 0.7697, 0.7639, 0.8827, 0.7639, 0.9363, 0.7328, 0.8991, 0.7639, 0.9363, 0.7201, 0.9353, 0.7328, 0.8991, 0.6026, 0.6126, 0.6457, 0.6265, 0.6208, 0.6604, 0.6137, 0.303, 0.6592, 0.2629, 0.6592, 0.3174, 0.2943, 0.8755, 0.2576, 0.8291, 0.2957, 0.8305, 0.5552, 0.6128, 0.5778, 0.6529, 0.5368, 0.6481, 0.5552, 0.6128, 0.6026, 0.6126, 0.5778, 0.6529, 0.6026, 0.6126, 0.6208, 0.6604, 0.5778, 0.6529, 0.3966, 0.6631, 0.4083, 0.6143, 0.4247, 0.6525, 0.8018, 0.9103, 0.8379, 0.9586, 0.7913, 0.9594, 0.3702, 0.6143, 0.3747, 0.5729, 0.414, 0.5777, 0.4247, 0.6945, 0.3966, 0.6631, 0.4247, 0.6525, 0.7931, 0.8792, 0.8303, 0.8726, 0.8018, 0.9103, 0.8303, 0.8726, 0.8379, 0.9049, 0.8018, 0.9103, 0.5156, 0.631, 0.5552, 0.6128, 0.5368, 0.6481, 0.5156, 0.631, 0.5289, 0.5928, 0.5552, 0.6128, 0.5289, 0.5928, 0.5739, 0.5823, 0.5552, 0.6128, 0.6813, 0.3458, 0.6812, 0.3891, 0.6359, 0.3723, 0.6813, 0.3458, 0.722, 0.3697, 0.6812, 0.3891, 0.502, 0.9157, 0.4708, 0.9315, 0.4804, 0.8898, 0.4762, 0.644, 0.4407, 0.6175, 0.4736, 0.5884, 0.4762, 0.644, 0.433, 0.6662, 0.4407, 0.6175, 0.2889, 0.3034, 0.3361, 0.3029, 0.3078, 0.3314, 0.5031, 0.668, 0.5156, 0.631, 0.5368, 0.6481, 0.5031, 0.668, 0.4762, 0.644, 0.5156, 0.631, 0.4762, 0.644, 0.4736, 0.5884, 0.5156, 0.631, 0.4261, 0.7147, 0.433, 0.6662, 0.4674, 0.6889, 0.3469, 0.9957, 0.3653, 0.9563, 0.3823, 0.9957, 0.3199, 0.2784, 0.3361, 0.3029, 0.2889, 0.3034, 0.6812, 0.3891, 0.6562, 0.4217, 0.6359, 0.3723, 0.6812, 0.3891, 0.6852, 0.4292, 0.6562, 0.4217, 0.6852, 0.4292, 0.6679, 0.4635, 0.6562, 0.4217, 0.2546, 0.9153, 0.2943, 0.8755, 0.2957, 0.9147, 0.2546, 0.9153, 0.2302, 0.8679, 0.2943, 0.8755, 0.2302, 0.8679, 0.2576, 0.8291, 0.2943, 0.8755, 0.7528, 0.8105, 0.7201, 0.7914, 0.7482, 0.7697, 0.7528, 0.8105, 0.7213, 0.8329, 0.7201, 0.7914, 0.4723, 0.2738, 0.5082, 0.3091, 0.4572, 0.3126, 0.5601, 0.752, 0.5217, 0.7514, 0.5516, 0.7228, 0.5601, 0.752, 0.5259, 0.8035, 0.5217, 0.7514, 0.5259, 0.8035, 0.4863, 0.784, 0.5217, 0.7514, 0.1889, 0.8022, 0.2172, 0.8266, 0.1886, 0.8394, 0.1889, 0.8022, 0.2248, 0.7908, 0.2172, 0.8266, 0.469, 0.9183, 0.4404, 0.8919, 0.4708, 0.8898, 0.5034, 0.955, 0.5394, 0.9235, 0.5394, 0.9721, 0.7743, 0.4863, 0.7596, 0.5368, 0.7325, 0.5065, 0.7596, 0.5368, 0.7191, 0.5422, 0.7325, 0.5065, 0.3094, 0.4601, 0.3494, 0.4568, 0.3269, 0.4935, 0.3094, 0.4601, 0.3231, 0.4059, 0.3494, 0.4568, 0.3231, 0.4059, 0.3751, 0.4033, 0.3494, 0.4568, 0.8281, 0.1524, 0.8195, 0.09631, 0.8652, 0.09978, 0.8281, 0.1524, 0.8004, 0.1459, 0.8195, 0.09631, 0.8004, 0.1459, 0.785, 0.09046, 0.8195, 0.09631, 0.1865, 0.9164, 0.226, 0.9651, 0.1884, 0.9646, 0.1865, 0.9164, 0.226, 0.9162, 0.226, 0.9651, 0.312, 0.1195, 0.2939, 0.1841, 0.2678, 0.1377, 0.469, 0.9183, 0.4261, 0.9372, 0.4404, 0.8919, 0.469, 0.9183, 0.4708, 0.957, 0.4261, 0.9372, 0.03475, 0.6942, 0.0508, 0.727, 0.0, 0.7262, 0.2557, 0.5677, 0.2635, 0.533, 0.29, 0.5731, 0.2957, 0.9635, 0.3365, 0.9377, 0.3365, 0.9789, 0.8349, 0.8323, 0.8741, 0.8377, 0.8559, 0.8726, 0.0142, 0.8438, 0.06843, 0.8433, 0.0, 0.8873, 0.0142, 0.8438, 0.07439, 0.7972, 0.06843, 0.8433, 0.273, 0.3745, 0.2691, 0.3314, 0.3216, 0.3802, 0.4092, 0.816, 0.4222, 0.8224, 0.4256, 0.8766, 0.4092, 0.816, 0.4256, 0.762, 0.4222, 0.8224, 0.1368, 0.7381, 0.146, 0.7397, 0.1503, 0.7967, 0.312, 0.1195, 0.3462, 0.1456, 0.2939, 0.1841, 0.9529, 0.6328, 0.9083, 0.6503, 0.9399, 0.5823, 0.2957, 0.8745, 0.3413, 0.8907, 0.346, 0.9377, 0.9718, 0.3793, 0.9396, 0.3511, 0.9644, 0.3314, 0.9718, 0.3793, 0.9333, 0.3946, 0.9396, 0.3511, 0.7668, 0.6415, 0.7498, 0.59, 0.7913, 0.6106, 0.7668, 0.6415, 0.7213, 0.631, 0.7498, 0.59, 0.7668, 0.6415, 0.7407, 0.6822, 0.7213, 0.631, 0.7407, 0.6822, 0.7075, 0.6814, 0.7213, 0.631, 0.7407, 0.6822, 0.7383, 0.7225, 0.7075, 0.6814, 0.7407, 0.6822, 0.7661, 0.7247, 0.7383, 0.7225, 0.7661, 0.7247, 0.7624, 0.7697, 0.7383, 0.7225, 0.2957, 0.8745, 0.346, 0.8291, 0.3413, 0.8907, 0.3582, 0.1278, 0.3782, 0.05208, 0.4138, 0.09067, 0.3782, 0.05208, 0.439, 0.02825, 0.4138, 0.09067, 0.7661, 0.7247, 0.7913, 0.7546, 0.7624, 0.7697, 0.7661, 0.7247, 0.788, 0.708, 0.7913, 0.7546, 0.4572, 0.04347, 0.439, 0.02825, 0.4426, 0.0, 0.8405, 0.5823, 0.8712, 0.5901, 0.8824, 0.6163, 0.09664, 0.0793, 0.1512, 0.05061, 0.1294, 0.1258, 0.8405, 0.5823, 0.8824, 0.6163, 0.8316, 0.6274, 0.4261, 0.4011, 0.4553, 0.364, 0.478, 0.3941, 0.4261, 0.4011, 0.478, 0.3941, 0.4653, 0.4334, 0.5762, 0.8035, 0.6159, 0.8387, 0.5545, 0.8434, 0.8741, 0.8437, 0.9046, 0.853, 0.9182, 0.9052, 0.5115, 0.1648, 0.4734, 0.1867, 0.4836, 0.1285, 0.8379, 1.0, 0.8509, 0.9552, 0.8701, 1.0, 0.5367, 0.5327, 0.5501, 0.4933, 0.5827, 0.5228, 0.9299, 0.0, 0.964, 0.04838, 0.9245, 0.04863, 0.7087, 0.2613, 0.6874, 0.1962, 0.7158, 0.196, 0.5115, 0.1648, 0.4836, 0.1285, 0.5391, 0.1208, 0.4318, 0.8472, 0.4669, 0.8234, 0.4719, 0.8758, 0.5367, 0.5327, 0.5827, 0.5228, 0.567, 0.557, 0.08757, 0.3389, 0.1291, 0.3282, 0.0963, 0.3785, 0.7469, 0.06304, 0.7083, 0.06837, 0.7256, 0.03388, 0.05908, 0.6143, 0.02085, 0.5842, 0.06881, 0.5757, 0.2254, 0.5596, 0.1873, 0.5772, 0.1971, 0.5332, 0.07174, 0.2426, 0.08765, 0.2756, 0.0325, 0.2739, 0.1832, 0.4189, 0.1778, 0.4654, 0.1471, 0.4389, 0.1832, 0.4189, 0.2228, 0.4462, 0.1778, 0.4654, 0.9222, 0.2804, 0.892, 0.2565, 0.9333, 0.2337, 0.1799, 0.5135, 0.129, 0.5207, 0.1413, 0.4841, 0.1799, 0.5135, 0.1622, 0.553, 0.129, 0.5207, 0.1487, 0.5909, 0.1042, 0.6198, 0.117, 0.5586, 0.08405, 0.5328, 0.04882, 0.496, 0.09725, 0.4949, 0.1368, 0.8836, 0.1833, 0.8949, 0.1378, 0.9351, 0.5988, 0.9147, 0.5597, 0.9529, 0.5545, 0.8972, 0.03032, 0.4541, 0.07285, 0.4274, 0.07126, 0.4546, 0.03032, 0.4541, 0.0282, 0.4222, 0.07285, 0.4274, 0.8853, 0.4211, 0.923, 0.4057, 0.9333, 0.441, 0.1004, 0.3962, 0.1391, 0.4086, 0.1079, 0.4296, 0.1004, 0.3962, 0.1301, 0.3687, 0.1391, 0.4086, 0.0, 0.1875, 0.04118, 0.2204, 0.00308, 0.2374, 0.1498, 0.2366, 0.1263, 0.2688, 0.1085, 0.2408, 0.5944, 0.5823, 0.6042, 0.5525, 0.6352, 0.5797, 0.2915, 0.8087, 0.3162, 0.7787, 0.3469, 0.8291, 0.9241, 0.8242, 0.9575, 0.8044, 0.9526, 0.841, 0.9241, 0.8242, 0.9182, 0.7759, 0.9575, 0.8044, 0.2438, 0.6412, 0.2748, 0.6143, 0.2886, 0.6599, 0.5636, 0.09198, 0.5455, 0.04662, 0.5856, 0.05875, 0.5636, 0.09198, 0.5209, 0.08506, 0.5455, 0.04662, 0.4616, 0.08156, 0.4572, 0.04118, 0.503, 0.04444, 0.7395, 0.1362, 0.706, 0.09854, 0.7456, 0.09668, 0.7395, 0.1362, 0.6943, 0.1435, 0.706, 0.09854, 0.9176, 0.3314, 0.9333, 0.3718, 0.8822, 0.3708, 0.3947, 0.872, 0.3982, 0.9053, 0.3619, 0.883, 0.9912, 0.6897, 0.9529, 0.6897, 0.9658, 0.647, 0.9683, 0.2651, 0.9446, 0.3, 0.9333, 0.2586, 0.2915, 0.8087, 0.2812, 0.7689, 0.3162, 0.7787, 0.2915, 0.8087, 0.2449, 0.8066, 0.2812, 0.7689, 0.9069, 0.9421, 0.9069, 0.9823, 0.8741, 0.9699, 0.6514, 0.09596, 0.6023, 0.09159, 0.6386, 0.0591, 0.6514, 0.09596, 0.6242, 0.1356, 0.6023, 0.09159, 0.5922, 0.1698, 0.5535, 0.1745, 0.5799, 0.1343, 0.6457, 0.8598, 0.7201, 0.8834, 0.6614, 0.9044, 0.6457, 0.8598, 0.7142, 0.8158, 0.7201, 0.8834, 0.785, 0.2596, 0.7395, 0.2561, 0.7604, 0.1968, 0.5545, 0.8035, 0.5512, 0.8194, 0.5339, 0.8324, 0.3966, 0.811, 0.4079, 0.762, 0.4079, 0.8216, 0.3561, 0.7342, 0.3946, 0.7477, 0.3966, 0.7938, 0.9683, 0.2651, 0.9683, 0.3233, 0.9446, 0.3, 0.06379, 0.1807, 0.117, 0.1434, 0.109, 0.2036, 0.1624, 0.1452, 0.1911, 0.1789, 0.1584, 0.1876, 0.8718, 0.922, 0.8422, 0.9391, 0.8379, 0.8994, 0.8718, 0.922, 0.8724, 0.9552, 0.8422, 0.9391, 0.5113, 0.3811, 0.561, 0.3924, 0.5423, 0.4251, 0.5113, 0.3811, 0.5552, 0.3536, 0.561, 0.3924, 0.5113, 0.3811, 0.4927, 0.35, 0.5552, 0.3536, 0.5164, 0.2515, 0.5128, 0.2166, 0.554, 0.2108, 0.8333, 0.6636, 0.8691, 0.6893, 0.8292, 0.7095, 0.8333, 0.6636, 0.8724, 0.6422, 0.8691, 0.6893, 0.0, 0.9751, 0.02413, 0.9319, 0.04003, 0.9751, 0.1624, 0.1452, 0.206, 0.1347, 0.1911, 0.1789, 0.1624, 0.1452, 0.1858, 0.09, 0.206, 0.1347, 0.2753, 0.9153, 0.2955, 0.935, 0.2713, 0.9608, 0.9182, 0.7316, 0.9134, 0.796, 0.89, 0.7865, 0.3578, 0.6143, 0.3849, 0.6269, 0.3552, 0.6776, 0.2125, 0.02816, 0.1512, 0.05061, 0.1543, 0.01811, 0.3966, 0.6886, 0.3946, 0.7477, 0.3561, 0.7342, 0.1543, 0.01811, 0.1512, 0.05061, 0.1022, 0.04733, 0.1512, 0.05061, 0.09664, 0.0793, 0.1022, 0.04733, 0.3552, 0.6776, 0.3966, 0.6886, 0.3561, 0.7342, 0.3552, 0.6776, 0.3849, 0.6269, 0.3966, 0.6886, 0.2167, 0.0, 0.2125, 0.02816, 0.1543, 0.01811, 0.89, 0.7865, 0.9046, 0.853, 0.8741, 0.8437, 0.89, 0.7865, 0.9134, 0.796, 0.9046, 0.853, 0.3552, 0.6776, 0.3561, 0.7342, 0.3469, 0.7325, 0.9885, 0.7898, 0.9739, 0.7747, 0.9885, 0.7264, 0.2713, 0.9608, 0.2955, 0.935, 0.2955, 0.9759, 0.9633, 0.8432, 0.9948, 0.841, 0.9948, 0.891, 0.8804, 0.3281, 0.9253, 0.2804, 0.9253, 0.329, 0.206, 0.1347, 0.1858, 0.09, 0.2284, 0.08327, 0.1858, 0.09, 0.2125, 0.02816, 0.2284, 0.08327, 0.1911, 0.1789, 0.2272, 0.1783, 0.2207, 0.2138, 0.1911, 0.1789, 0.206, 0.1347, 0.2272, 0.1783, 0.8724, 0.8726, 0.8718, 0.922, 0.8379, 0.8994, 0.7438, 0.3071, 0.7395, 0.2561, 0.785, 0.2596, 0.07428, 0.9807, 0.04003, 0.9807, 0.04809, 0.9319, 0.4256, 0.9419, 0.3995, 0.8937, 0.4256, 0.8766, 0.8691, 0.6893, 0.9064, 0.6657, 0.9083, 0.7208, 0.8691, 0.6893, 0.8724, 0.6422, 0.9064, 0.6657, 0.9083, 0.7261, 0.9255, 0.6845, 0.9499, 0.7261, 0.5128, 0.2166, 0.4734, 0.1867, 0.5115, 0.1648, 0.8292, 0.7095, 0.8691, 0.6893, 0.8715, 0.7316, 0.8436, 0.3314, 0.8822, 0.3617, 0.8404, 0.3734, 0.554, 0.2108, 0.5535, 0.1745, 0.5922, 0.1698, 0.554, 0.2108, 0.5128, 0.2166, 0.5535, 0.1745, 0.5128, 0.2166, 0.5115, 0.1648, 0.5535, 0.1745, 0.6022, 0.1989, 0.554, 0.2108, 0.5922, 0.1698, 0.6022, 0.1989, 0.5696, 0.2514, 0.554, 0.2108, 0.5696, 0.2514, 0.5164, 0.2515, 0.554, 0.2108, 0.9575, 0.1344, 0.9633, 0.1709, 0.9245, 0.1434, 0.561, 0.3924, 0.5552, 0.3536, 0.5991, 0.3708, 0.5552, 0.3536, 0.5976, 0.3314, 0.5991, 0.3708, 0.5423, 0.4251, 0.5729, 0.422, 0.5607, 0.4591, 0.9633, 0.09734, 0.9575, 0.1344, 0.936, 0.1022, 0.9575, 0.1344, 0.9245, 0.1434, 0.936, 0.1022, 0.5254, 0.4623, 0.5423, 0.4251, 0.5607, 0.4591, 0.5254, 0.4623, 0.5076, 0.4266, 0.5423, 0.4251, 0.5076, 0.4266, 0.5113, 0.3811, 0.5423, 0.4251, 0.5151, 0.4984, 0.5501, 0.4933, 0.5367, 0.5327, 0.5151, 0.4984, 0.5254, 0.4623, 0.5501, 0.4933, 0.5254, 0.4623, 0.5607, 0.4591, 0.5501, 0.4933, 0.1584, 0.1876, 0.1838, 0.2255, 0.1498, 0.2366, 0.1584, 0.1876, 0.1911, 0.1789, 0.1838, 0.2255, 0.1911, 0.1789, 0.2207, 0.2138, 0.1838, 0.2255, 0.109, 0.2036, 0.1584, 0.1876, 0.1498, 0.2366, 0.109, 0.2036, 0.117, 0.1434, 0.1584, 0.1876, 0.117, 0.1434, 0.1624, 0.1452, 0.1584, 0.1876, 0.06955, 0.2049, 0.1085, 0.2408, 0.07174, 0.2426, 0.06955, 0.2049, 0.109, 0.2036, 0.1085, 0.2408, 0.109, 0.2036, 0.1498, 0.2366, 0.1085, 0.2408, 0.05471, 0.06076, 0.05007, 0.0966, 0.006661, 0.113, 0.05471, 0.06076, 0.1022, 0.04733, 0.05007, 0.0966, 0.1022, 0.04733, 0.09664, 0.0793, 0.05007, 0.0966, 0.0034, 0.09326, 0.05471, 0.06076, 0.006661, 0.113, 0.3891, 0.8537, 0.3604, 0.7912, 0.3966, 0.7938, 0.3604, 0.7912, 0.3561, 0.7342, 0.3966, 0.7938, 0.5339, 0.8324, 0.5545, 0.8703, 0.5282, 0.8881, 0.5339, 0.8324, 0.5512, 0.8194, 0.5545, 0.8703, 0.3936, 0.8537, 0.3947, 0.872, 0.3619, 0.883, 0.7604, 0.1968, 0.7158, 0.196, 0.7395, 0.1362, 0.7604, 0.1968, 0.7395, 0.2561, 0.7158, 0.196, 0.9862, 0.647, 0.9529, 0.6392, 0.9862, 0.5823, 0.8221, 0.4833, 0.881, 0.431, 0.8822, 0.4978, 0.8221, 0.4833, 0.8437, 0.4222, 0.881, 0.431, 0.8437, 0.4222, 0.8822, 0.3617, 0.881, 0.431, 0.785, 0.08406, 0.7456, 0.09668, 0.7469, 0.06304, 0.2713, 0.9153, 0.2713, 0.9679, 0.2302, 0.941, 0.8221, 0.4833, 0.8822, 0.4978, 0.852, 0.5265, 0.5799, 0.1343, 0.5391, 0.1208, 0.5636, 0.09198, 0.5799, 0.1343, 0.5535, 0.1745, 0.5391, 0.1208, 0.5535, 0.1745, 0.5115, 0.1648, 0.5391, 0.1208, 0.6023, 0.09159, 0.5799, 0.1343, 0.5636, 0.09198, 0.6023, 0.09159, 0.6242, 0.1356, 0.5799, 0.1343, 0.6242, 0.1356, 0.5922, 0.1698, 0.5799, 0.1343, 0.6386, 0.0591, 0.5856, 0.05875, 0.6193, 0.0179, 0.6386, 0.0591, 0.6023, 0.09159, 0.5856, 0.05875, 0.6023, 0.09159, 0.5636, 0.09198, 0.5856, 0.05875, 0.6918, 0.9165, 0.6502, 0.9478, 0.6457, 0.9044, 0.6918, 0.9165, 0.6918, 0.9655, 0.6502, 0.9478, 0.4261, 0.8898, 0.4318, 0.8472, 0.4719, 0.8758, 0.2812, 0.7689, 0.2302, 0.7571, 0.2686, 0.7239, 0.2812, 0.7689, 0.2449, 0.8066, 0.2302, 0.7571, 0.8754, 0.9163, 0.9069, 0.9421, 0.8741, 0.9699, 0.3162, 0.7787, 0.3036, 0.737, 0.3469, 0.7486, 0.3162, 0.7787, 0.2812, 0.7689, 0.3036, 0.737, 0.2812, 0.7689, 0.2686, 0.7239, 0.3036, 0.737, 0.03605, 0.1803, 0.04118, 0.2204, 0.0, 0.1875, 0.03605, 0.1803, 0.06955, 0.2049, 0.04118, 0.2204, 0.06955, 0.2049, 0.07174, 0.2426, 0.04118, 0.2204, 0.3982, 0.9053, 0.3982, 0.9563, 0.3618, 0.9562, 0.1716, 0.9495, 0.1716, 0.9948, 0.1368, 0.9701, 0.03876, 0.1337, 0.06379, 0.1807, 0.03605, 0.1803, 0.5545, 0.8703, 0.5445, 0.9235, 0.5282, 0.8881, 0.3619, 0.883, 0.3982, 0.9053, 0.3469, 0.9178, 0.3982, 0.9053, 0.3618, 0.9562, 0.3469, 0.9178, 0.8822, 0.3708, 0.923, 0.4057, 0.8853, 0.4211, 0.8822, 0.3708, 0.9333, 0.3718, 0.923, 0.4057, 0.5339, 0.8324, 0.5282, 0.8881, 0.5034, 0.8505, 0.706, 0.09854, 0.6644, 0.09608, 0.6749, 0.04909, 0.706, 0.09854, 0.6943, 0.1435, 0.6644, 0.09608, 0.6943, 0.1435, 0.6594, 0.1458, 0.6644, 0.09608, 0.7456, 0.09668, 0.7083, 0.06837, 0.7469, 0.06304, 0.7456, 0.09668, 0.706, 0.09854, 0.7083, 0.06837, 0.5593, 0.2515, 0.5593, 0.3091, 0.5233, 0.2738, 0.5988, 0.9646, 0.5597, 0.9529, 0.5988, 0.9147, 0.9333, 0.579, 0.934, 0.5348, 0.9685, 0.57, 0.934, 0.5348, 0.9685, 0.5267, 0.9685, 0.57, 0.5455, 0.04662, 0.503, 0.04444, 0.5272, 0.0, 0.5455, 0.04662, 0.5209, 0.08506, 0.503, 0.04444, 0.5209, 0.08506, 0.4616, 0.08156, 0.503, 0.04444, 0.5856, 0.05875, 0.5734, 0.003859, 0.6193, 0.0179, 0.5856, 0.05875, 0.5455, 0.04662, 0.5734, 0.003859, 0.5455, 0.04662, 0.5272, 0.0, 0.5734, 0.003859, 0.2886, 0.6599, 0.3311, 0.6161, 0.3331, 0.6706, 0.2886, 0.6599, 0.2748, 0.6143, 0.3311, 0.6161, 0.6386, 0.0591, 0.6193, 0.0179, 0.6594, 0.006424, 0.298, 0.7027, 0.2886, 0.6599, 0.3331, 0.6706, 0.9575, 0.8044, 0.9182, 0.7759, 0.9575, 0.7594, 0.9182, 0.7759, 0.938, 0.7316, 0.9575, 0.7594, 0.3036, 0.737, 0.3412, 0.7081, 0.3469, 0.7486, 0.3036, 0.737, 0.298, 0.7027, 0.3412, 0.7081, 0.298, 0.7027, 0.3331, 0.6706, 0.3412, 0.7081, 0.6126, 0.2515, 0.5783, 0.3038, 0.5593, 0.2681, 0.6126, 0.2515, 0.6126, 0.3092, 0.5783, 0.3038, 0.4572, 0.9985, 0.4261, 0.9728, 0.4572, 0.957, 0.1263, 0.2688, 0.1587, 0.3186, 0.1033, 0.3004, 0.1263, 0.2688, 0.1661, 0.258, 0.1587, 0.3186, 0.1661, 0.258, 0.1842, 0.2826, 0.1587, 0.3186, 0.1085, 0.2408, 0.08765, 0.2756, 0.07174, 0.2426, 0.1085, 0.2408, 0.1263, 0.2688, 0.08765, 0.2756, 0.1263, 0.2688, 0.1033, 0.3004, 0.08765, 0.2756, 0.1763, 0.3801, 0.2254, 0.3951, 0.1832, 0.4189, 0.00308, 0.2374, 0.04118, 0.2204, 0.0325, 0.2739, 0.04118, 0.2204, 0.07174, 0.2426, 0.0325, 0.2739, 0.1391, 0.4086, 0.1763, 0.3801, 0.1832, 0.4189, 0.1391, 0.4086, 0.1301, 0.3687, 0.1763, 0.3801, 0.1301, 0.3687, 0.1685, 0.3429, 0.1763, 0.3801, 0.1079, 0.4296, 0.1471, 0.4389, 0.1129, 0.4577, 0.1079, 0.4296, 0.1391, 0.4086, 0.1471, 0.4389, 0.1391, 0.4086, 0.1832, 0.4189, 0.1471, 0.4389, 0.3966, 0.7028, 0.4235, 0.7258, 0.397, 0.7321, 0.3966, 0.7028, 0.4256, 0.6945, 0.4235, 0.7258, 0.06215, 0.3784, 0.08757, 0.3389, 0.0963, 0.3785, 0.07285, 0.4274, 0.06472, 0.3937, 0.1004, 0.3962, 0.07285, 0.4274, 0.0282, 0.4222, 0.06472, 0.3937, 0.0282, 0.4222, 0.01036, 0.3785, 0.06472, 0.3937, 0.07126, 0.4546, 0.1079, 0.4296, 0.1129, 0.4577, 0.07126, 0.4546, 0.07285, 0.4274, 0.1079, 0.4296, 0.07285, 0.4274, 0.1004, 0.3962, 0.1079, 0.4296, 0.7474, 0.01347, 0.7256, 0.03388, 0.7023, 0.0, 0.8648, 0.5265, 0.8659, 0.5801, 0.834, 0.5436, 0.8659, 0.5801, 0.8221, 0.5801, 0.834, 0.5436, 0.04882, 0.496, 0.01258, 0.4984, 0.03032, 0.4541, 0.1378, 0.9351, 0.1833, 0.8949, 0.1833, 0.9495, 0.05722, 0.5306, 0.0, 0.5429, 0.01258, 0.4984, 0.09725, 0.4949, 0.07126, 0.4546, 0.1129, 0.4577, 0.09725, 0.4949, 0.04882, 0.496, 0.07126, 0.4546, 0.04882, 0.496, 0.03032, 0.4541, 0.07126, 0.4546, 0.117, 0.5586, 0.06881, 0.5757, 0.08405, 0.5328, 0.117, 0.5586, 0.1042, 0.6198, 0.06881, 0.5757, 0.1042, 0.6198, 0.05908, 0.6143, 0.06881, 0.5757, 0.129, 0.5207, 0.117, 0.5586, 0.08405, 0.5328, 0.129, 0.5207, 0.1622, 0.553, 0.117, 0.5586, 0.1622, 0.553, 0.1487, 0.5909, 0.117, 0.5586, 0.1413, 0.4841, 0.09725, 0.4949, 0.1129, 0.4577, 0.1413, 0.4841, 0.129, 0.5207, 0.09725, 0.4949, 0.129, 0.5207, 0.08405, 0.5328, 0.09725, 0.4949, 0.9333, 0.2337, 0.8959, 0.2116, 0.9333, 0.1812, 0.9333, 0.2337, 0.892, 0.2565, 0.8959, 0.2116, 0.2248, 0.5155, 0.2254, 0.5596, 0.1971, 0.5332, 0.1778, 0.4654, 0.2182, 0.4953, 0.1799, 0.5135, 0.1778, 0.4654, 0.2228, 0.4462, 0.2182, 0.4953, 0.05608, 0.2998, 0.1033, 0.3004, 0.07434, 0.3282, 0.1471, 0.4389, 0.1413, 0.4841, 0.1129, 0.4577, 0.1471, 0.4389, 0.1778, 0.4654, 0.1413, 0.4841, 0.1778, 0.4654, 0.1799, 0.5135, 0.1413, 0.4841, 0.2254, 0.3951, 0.2228, 0.4462, 0.1832, 0.4189, 0.9633, 0.9304, 0.9817, 0.891, 0.9987, 0.9304, 0.08765, 0.2756, 0.1033, 0.3004, 0.05608, 0.2998, 0.8959, 0.2116, 0.8804, 0.1737, 0.9333, 0.1812, 0.1971, 0.5332, 0.1873, 0.5772, 0.1622, 0.553, 0.1873, 0.5772, 0.1487, 0.5909, 0.1622, 0.553, 0.1484, 0.8592, 0.1833, 0.8949, 0.1368, 0.8836, 0.06881, 0.5757, 0.02085, 0.5842, 0.05722, 0.5306, 0.02085, 0.5842, 0.0, 0.5429, 0.05722, 0.5306, 0.7256, 0.03388, 0.6877, 0.03224, 0.7023, 0.0, 0.7256, 0.03388, 0.7083, 0.06837, 0.6877, 0.03224, 0.5233, 0.2738, 0.5593, 0.3091, 0.5082, 0.3126, 0.4235, 0.7258, 0.4256, 0.762, 0.397, 0.7321, 0.0963, 0.3785, 0.1291, 0.3282, 0.1301, 0.3687, 0.1291, 0.3282, 0.1685, 0.3429, 0.1301, 0.3687, 0.567, 0.557, 0.6042, 0.5525, 0.5944, 0.5823, 0.567, 0.557, 0.5827, 0.5228, 0.6042, 0.5525, 0.1912, 0.2443, 0.1842, 0.2826, 0.1661, 0.258, 0.4719, 0.8758, 0.5034, 0.8416, 0.5019, 0.8898, 0.4719, 0.8758, 0.4669, 0.8234, 0.5034, 0.8416, 0.4669, 0.8234, 0.5027, 0.8035, 0.5034, 0.8416, 0.5391, 0.1208, 0.5209, 0.08506, 0.5636, 0.09198, 0.5391, 0.1208, 0.4836, 0.1285, 0.5209, 0.08506, 0.4836, 0.1285, 0.4616, 0.08156, 0.5209, 0.08506, 0.7158, 0.196, 0.6943, 0.1435, 0.7395, 0.1362, 0.7158, 0.196, 0.6874, 0.1962, 0.6943, 0.1435, 0.6874, 0.1962, 0.6594, 0.1458, 0.6943, 0.1435, 0.9245, 0.04863, 0.964, 0.09734, 0.9264, 0.0968, 0.9245, 0.04863, 0.964, 0.04838, 0.964, 0.09734, 0.08335, 0.1165, 0.06379, 0.1807, 0.03876, 0.1337, 0.1912, 0.2443, 0.2302, 0.2702, 0.1842, 0.2826, 0.1912, 0.2443, 0.2229, 0.2219, 0.2302, 0.2702, 0.9069, 0.9052, 0.9069, 0.9421, 0.8754, 0.9163, 0.6594, 0.1297, 0.6242, 0.1356, 0.6514, 0.09596, 0.7015, 0.5542, 0.7319, 0.5438, 0.7319, 0.5819, 0.5991, 0.3708, 0.5976, 0.3314, 0.6352, 0.3431, 0.6599, 0.8163, 0.7142, 0.8158, 0.6457, 0.8598, 0.6599, 0.8163, 0.7201, 0.7697, 0.7142, 0.8158, 0.8404, 0.3734, 0.8822, 0.3617, 0.8437, 0.4222, 0.9575, 0.7804, 0.9706, 0.7868, 0.9739, 0.841, 0.9575, 0.7804, 0.9739, 0.7264, 0.9706, 0.7868, 0.3469, 0.7325, 0.3561, 0.7342, 0.3604, 0.7912, 0.08335, 0.1165, 0.117, 0.1434, 0.06379, 0.1807, 0.5545, 0.8434, 0.6159, 0.8387, 0.5661, 0.8957, 0.6159, 0.8387, 0.6159, 0.8972, 0.5661, 0.8957, 0.4653, 0.4334, 0.5076, 0.4266, 0.5071, 0.4583, 0.4653, 0.4334, 0.478, 0.3941, 0.5076, 0.4266, 0.478, 0.3941, 0.5113, 0.3811, 0.5076, 0.4266, 0.9965, 0.04991, 0.9965, 0.09667, 0.964, 0.07681, 0.478, 0.3941, 0.4553, 0.364, 0.4927, 0.35, 0.8316, 0.6274, 0.8333, 0.6636, 0.7913, 0.6371, 0.8316, 0.6274, 0.8724, 0.6422, 0.8333, 0.6636, 0.8316, 0.6274, 0.8824, 0.6163, 0.8724, 0.6422, 0.9771, 0.2929, 0.9984, 0.2643, 0.9984, 0.3107, 0.785, 0.316, 0.8317, 0.267, 0.8317, 0.3288, 0.1294, 0.1258, 0.1512, 0.05061, 0.1858, 0.09, 0.1512, 0.05061, 0.2125, 0.02816, 0.1858, 0.09, 0.9771, 0.2929, 0.9683, 0.2586, 0.9984, 0.2643, 0.8824, 0.6163, 0.8712, 0.5901, 0.9083, 0.5968, 0.2302, 0.04379, 0.2125, 0.02816, 0.2167, 0.0])
me_icosphere_012.materials.append(None)
me_icosphere_012.use_remesh_preserve_volume = False
me_icosphere_012.use_remesh_preserve_attributes = False
me_icosphere_012.use_mirror_vertex_groups = False
me_icosphere_012.update()

# ---- objects
ob_icosphere_012 = bpy.data.objects.new('Icosphere.012', me_icosphere_012)

# ---- transforms, parenting, visibility, modifiers, constraints
ob_icosphere_012.location = (-127.5, -355.6, 171.7)
ob_icosphere_012.rotation_euler = (2.528, 0.8473, -1.755)
ob_icosphere_012.lineart.crease_threshold = 0.0

# ---- collection membership
col_collection_1.objects.link(ob_icosphere_012)

# ---- scene / render settings (as saved in the file)
scene.frame_start = 1; scene.frame_end = 180; scene.frame_set(1)
scene.render.engine = 'BLENDER_EEVEE_NEXT'
scene.render.resolution_percentage = 50
scene.render.dither_intensity = 0.0
scene.cycles.use_denoising = False
scene.cycles.samples = 128
scene.cycles.sampling_pattern = 'TABULATED_SOBOL'
scene.cycles.use_adaptive_sampling = False
scene.cycles.use_light_tree = False
scene.cycles.blur_glossy = 0.0
scene.cycles.sample_clamp_indirect = 0.0
scene.view_settings.view_transform = 'Standard'
scene.unit_settings.scale_length = 0.01
bpy.context.view_layer.update()

# ---- added for rendering (the .blend has no active camera and no usable light): camera, sun
cam_auto = bpy.data.cameras.new('AutoCamera')
cam_auto.lens = 50.0
cam_auto.sensor_width = 36.0
cam_auto.clip_end = 1992.93
ob_auto_camera = bpy.data.objects.new('AutoCamera', cam_auto)
scene.collection.objects.link(ob_auto_camera)
ob_auto_camera.location = (-12.6114, -495.717, 261.913)
ob_auto_camera.rotation_euler = (1.09748, -7.21219e-08, 0.694738)
scene.camera = ob_auto_camera
light_auto_sun = bpy.data.lights.new('AutoSun', 'SUN')
light_auto_sun.energy = 3.0
light_auto_sun.angle = 0.0523599
ob_auto_sun = bpy.data.objects.new('AutoSun', light_auto_sun)
scene.collection.objects.link(ob_auto_sun)
ob_auto_sun.rotation_euler = (0.872665, 0.174533, 0.523599)
bpy.context.view_layer.update()
